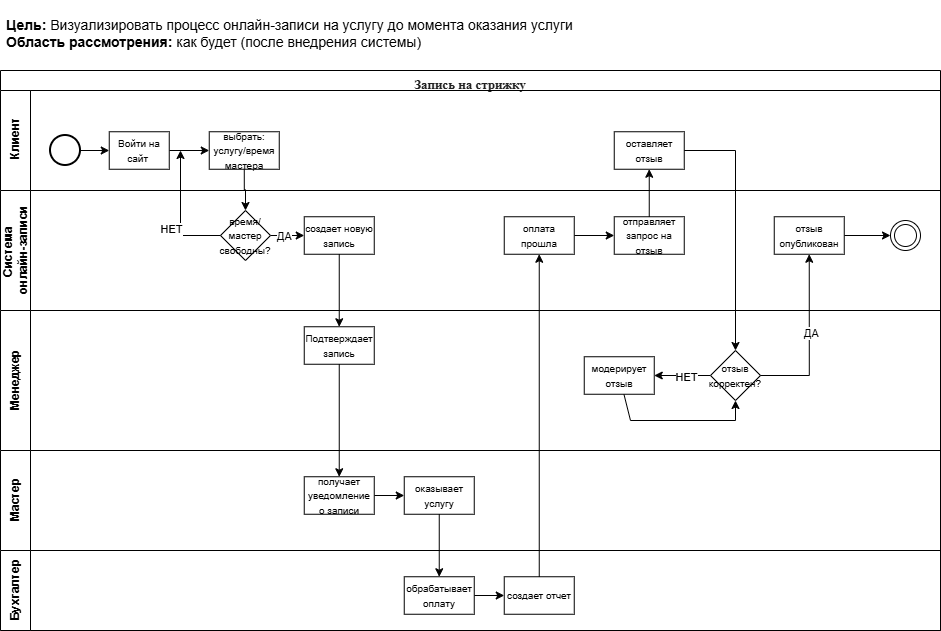

The diagram above was exported from draw.io. Its source (the exported page's mxGraphModel, read from the mxfile embedded in the PNG):
<mxGraphModel dx="1094" dy="1818" grid="1" gridSize="10" guides="1" tooltips="1" connect="1" arrows="1" fold="1" page="1" pageScale="1" pageWidth="827" pageHeight="1169" background="#ffffff" math="0" shadow="0">
  <root>
    <mxCell id="0" />
    <mxCell id="1" parent="0" />
    <mxCell id="tvQvixq8EEm8jb40Zuvr-1" parent="1" style="swimlane;html=1;childLayout=stackLayout;resizeParent=1;resizeParentMax=0;horizontal=1;startSize=20;horizontalStack=0;whiteSpace=wrap;" value="&lt;h3 class=&quot;_1aDvk&quot; style=&quot;box-sizing: border-box; color: rgb(33, 33, 33); margin-top: 24px; margin-bottom: 16px; line-height: 1.25; text-align: start; background-color: rgb(255, 255, 255);&quot;&gt;&lt;font style=&quot;box-sizing: border-box; font-size: 13px;&quot; face=&quot;Times New Roman&quot;&gt;Запись на стрижку&lt;/font&gt;&lt;/h3&gt;" vertex="1">
      <mxGeometry height="560" width="940" x="140" y="60" as="geometry" />
    </mxCell>
    <mxCell id="tvQvixq8EEm8jb40Zuvr-2" parent="tvQvixq8EEm8jb40Zuvr-1" style="swimlane;html=1;startSize=30;horizontal=0;" value="&amp;nbsp;Клиент" vertex="1">
      <mxGeometry height="100" width="940" y="20" as="geometry" />
    </mxCell>
    <mxCell id="tvQvixq8EEm8jb40Zuvr-28" edge="1" parent="tvQvixq8EEm8jb40Zuvr-2" source="tvQvixq8EEm8jb40Zuvr-8" style="edgeStyle=orthogonalEdgeStyle;rounded=0;orthogonalLoop=1;jettySize=auto;html=1;" target="tvQvixq8EEm8jb40Zuvr-9" value="">
      <mxGeometry relative="1" as="geometry" />
    </mxCell>
    <mxCell id="tvQvixq8EEm8jb40Zuvr-8" parent="tvQvixq8EEm8jb40Zuvr-2" style="strokeWidth=2;html=1;shape=mxgraph.flowchart.start_2;whiteSpace=wrap;" value="" vertex="1">
      <mxGeometry height="30" width="30" x="50" y="45" as="geometry" />
    </mxCell>
    <mxCell id="tvQvixq8EEm8jb40Zuvr-29" edge="1" parent="tvQvixq8EEm8jb40Zuvr-2" source="tvQvixq8EEm8jb40Zuvr-9" style="edgeStyle=orthogonalEdgeStyle;rounded=0;orthogonalLoop=1;jettySize=auto;html=1;" target="tvQvixq8EEm8jb40Zuvr-10" value="">
      <mxGeometry relative="1" as="geometry" />
    </mxCell>
    <mxCell id="tvQvixq8EEm8jb40Zuvr-9" parent="tvQvixq8EEm8jb40Zuvr-2" style="whiteSpace=wrap;html=1;fontStyle=1;startSize=20;horizontal=0;rotation=90;" value="&lt;span style=&quot;font-size: 10px; font-weight: 400;&quot;&gt;Войти на сайт&amp;nbsp;&lt;/span&gt;" vertex="1">
      <mxGeometry height="60" width="37.5" x="120" y="30" as="geometry" />
    </mxCell>
    <mxCell id="tvQvixq8EEm8jb40Zuvr-10" parent="tvQvixq8EEm8jb40Zuvr-2" style="whiteSpace=wrap;html=1;fontStyle=1;startSize=20;horizontal=0;rotation=90;" value="&lt;span style=&quot;font-weight: normal;&quot;&gt;&lt;font style=&quot;font-size: 10px;&quot;&gt;выбрать: услугу/время&lt;br&gt;мастера&lt;/font&gt;&lt;/span&gt;" vertex="1">
      <mxGeometry height="70" width="37.5" x="225" y="25" as="geometry" />
    </mxCell>
    <mxCell id="tvQvixq8EEm8jb40Zuvr-19" parent="tvQvixq8EEm8jb40Zuvr-2" style="whiteSpace=wrap;html=1;fontStyle=1;startSize=20;horizontal=0;rotation=90;" value="&lt;span style=&quot;font-size: 10px; font-weight: 400;&quot;&gt;оставляет отзыв&lt;/span&gt;" vertex="1">
      <mxGeometry height="70" width="37.5" x="630" y="25" as="geometry" />
    </mxCell>
    <mxCell id="tvQvixq8EEm8jb40Zuvr-3" parent="tvQvixq8EEm8jb40Zuvr-1" style="swimlane;html=1;startSize=30;horizontal=0;" value="Система&amp;nbsp;&lt;div&gt;онлайн-записи&lt;/div&gt;" vertex="1">
      <mxGeometry height="120" width="940" y="120" as="geometry" />
    </mxCell>
    <mxCell id="tvQvixq8EEm8jb40Zuvr-34" edge="1" parent="tvQvixq8EEm8jb40Zuvr-3" source="tvQvixq8EEm8jb40Zuvr-11" style="edgeStyle=orthogonalEdgeStyle;rounded=0;orthogonalLoop=1;jettySize=auto;html=1;" target="tvQvixq8EEm8jb40Zuvr-12" value="">
      <mxGeometry relative="1" as="geometry" />
    </mxCell>
    <mxCell id="tvQvixq8EEm8jb40Zuvr-35" connectable="0" parent="tvQvixq8EEm8jb40Zuvr-34" style="edgeLabel;html=1;align=center;verticalAlign=middle;resizable=0;points=[];" value="ДА" vertex="1">
      <mxGeometry relative="1" x="-0.433" as="geometry">
        <mxPoint as="offset" />
      </mxGeometry>
    </mxCell>
    <mxCell id="tvQvixq8EEm8jb40Zuvr-11" parent="tvQvixq8EEm8jb40Zuvr-3" style="rhombus;whiteSpace=wrap;html=1;fontStyle=1;startSize=20;horizontal=0;rotation=90;direction=south;align=center;" value="&lt;div&gt;&lt;span style=&quot;font-weight: normal;&quot;&gt;&lt;font style=&quot;font-size: 10px;&quot;&gt;время/мастер свободны?&lt;/font&gt;&lt;/span&gt;&lt;/div&gt;" vertex="1">
      <mxGeometry height="50" width="50" x="220" y="20" as="geometry" />
    </mxCell>
    <mxCell id="tvQvixq8EEm8jb40Zuvr-12" parent="tvQvixq8EEm8jb40Zuvr-3" style="whiteSpace=wrap;html=1;fontStyle=1;startSize=20;horizontal=0;rotation=90;" value="&lt;span style=&quot;font-size: 10px; font-weight: 400;&quot;&gt;создает новую запись&lt;/span&gt;" vertex="1">
      <mxGeometry height="70" width="37.5" x="320" y="10" as="geometry" />
    </mxCell>
    <mxCell id="tvQvixq8EEm8jb40Zuvr-48" edge="1" parent="tvQvixq8EEm8jb40Zuvr-3" source="tvQvixq8EEm8jb40Zuvr-23" style="edgeStyle=orthogonalEdgeStyle;rounded=0;orthogonalLoop=1;jettySize=auto;html=1;" target="tvQvixq8EEm8jb40Zuvr-24" value="">
      <mxGeometry relative="1" as="geometry" />
    </mxCell>
    <mxCell id="tvQvixq8EEm8jb40Zuvr-23" parent="tvQvixq8EEm8jb40Zuvr-3" style="whiteSpace=wrap;html=1;fontStyle=1;startSize=20;horizontal=0;rotation=90;" value="&lt;span style=&quot;font-size: 10px; font-weight: 400;&quot;&gt;оплата прошла&lt;/span&gt;" vertex="1">
      <mxGeometry height="70" width="37.5" x="520" y="10" as="geometry" />
    </mxCell>
    <mxCell id="tvQvixq8EEm8jb40Zuvr-24" parent="tvQvixq8EEm8jb40Zuvr-3" style="whiteSpace=wrap;html=1;fontStyle=1;startSize=20;horizontal=0;rotation=90;" value="&lt;span style=&quot;font-size: 10px; font-weight: 400;&quot;&gt;отправляет запрос на отзыв&lt;/span&gt;" vertex="1">
      <mxGeometry height="70" width="37.5" x="630" y="10" as="geometry" />
    </mxCell>
    <mxCell id="tvQvixq8EEm8jb40Zuvr-62" edge="1" parent="tvQvixq8EEm8jb40Zuvr-3" source="tvQvixq8EEm8jb40Zuvr-26" style="edgeStyle=orthogonalEdgeStyle;rounded=0;orthogonalLoop=1;jettySize=auto;html=1;" target="tvQvixq8EEm8jb40Zuvr-27" value="">
      <mxGeometry relative="1" as="geometry" />
    </mxCell>
    <mxCell id="tvQvixq8EEm8jb40Zuvr-26" parent="tvQvixq8EEm8jb40Zuvr-3" style="whiteSpace=wrap;html=1;fontStyle=1;startSize=20;horizontal=0;rotation=90;" value="&lt;span style=&quot;font-size: 10px; font-weight: 400;&quot;&gt;отзыв опубликован&lt;/span&gt;" vertex="1">
      <mxGeometry height="70" width="37.5" x="790" y="10" as="geometry" />
    </mxCell>
    <mxCell id="tvQvixq8EEm8jb40Zuvr-27" parent="tvQvixq8EEm8jb40Zuvr-3" style="ellipse;shape=doubleEllipse;html=1;dashed=0;whiteSpace=wrap;aspect=fixed;" value="" vertex="1">
      <mxGeometry height="30" width="30" x="890" y="30" as="geometry" />
    </mxCell>
    <mxCell id="tvQvixq8EEm8jb40Zuvr-4" parent="tvQvixq8EEm8jb40Zuvr-1" style="swimlane;html=1;startSize=30;horizontal=0;" value="Менеджер" vertex="1">
      <mxGeometry height="140" width="940" y="240" as="geometry" />
    </mxCell>
    <mxCell id="tvQvixq8EEm8jb40Zuvr-13" parent="tvQvixq8EEm8jb40Zuvr-4" style="whiteSpace=wrap;html=1;fontStyle=1;startSize=20;horizontal=0;rotation=90;" value="&lt;span style=&quot;font-size: 10px; font-weight: 400;&quot;&gt;Подтверждает запись&lt;/span&gt;" vertex="1">
      <mxGeometry height="70" width="37.5" x="320" as="geometry" />
    </mxCell>
    <mxCell id="tvQvixq8EEm8jb40Zuvr-52" edge="1" parent="tvQvixq8EEm8jb40Zuvr-4" source="tvQvixq8EEm8jb40Zuvr-20" style="edgeStyle=orthogonalEdgeStyle;rounded=0;orthogonalLoop=1;jettySize=auto;html=1;" target="tvQvixq8EEm8jb40Zuvr-25" value="">
      <mxGeometry relative="1" as="geometry" />
    </mxCell>
    <mxCell id="tvQvixq8EEm8jb40Zuvr-56" connectable="0" parent="tvQvixq8EEm8jb40Zuvr-52" style="edgeLabel;html=1;align=center;verticalAlign=middle;resizable=0;points=[];" value="НЕТ" vertex="1">
      <mxGeometry relative="1" x="-0.1032" y="1" as="geometry">
        <mxPoint as="offset" />
      </mxGeometry>
    </mxCell>
    <mxCell id="tvQvixq8EEm8jb40Zuvr-20" parent="tvQvixq8EEm8jb40Zuvr-4" style="rhombus;whiteSpace=wrap;html=1;fontStyle=1;startSize=20;horizontal=0;rotation=90;direction=south;align=center;" value="&lt;div&gt;&lt;span style=&quot;font-weight: normal;&quot;&gt;&lt;font style=&quot;font-size: 10px;&quot;&gt;отзыв корректен?&lt;/font&gt;&lt;/span&gt;&lt;/div&gt;" vertex="1">
      <mxGeometry height="50" width="50" x="710" y="40" as="geometry" />
    </mxCell>
    <mxCell id="tvQvixq8EEm8jb40Zuvr-58" edge="1" parent="tvQvixq8EEm8jb40Zuvr-4" source="tvQvixq8EEm8jb40Zuvr-25" style="edgeStyle=orthogonalEdgeStyle;rounded=0;orthogonalLoop=1;jettySize=auto;html=1;entryX=0.5;entryY=0;entryDx=0;entryDy=0;" target="tvQvixq8EEm8jb40Zuvr-20" value="">
      <mxGeometry relative="1" as="geometry">
        <Array as="points">
          <mxPoint x="630" y="110" />
          <mxPoint x="735" y="110" />
        </Array>
        <mxPoint x="618.8333333333335" y="185" as="targetPoint" />
      </mxGeometry>
    </mxCell>
    <mxCell id="tvQvixq8EEm8jb40Zuvr-25" parent="tvQvixq8EEm8jb40Zuvr-4" style="whiteSpace=wrap;html=1;fontStyle=1;startSize=20;horizontal=0;rotation=90;" value="&lt;span style=&quot;font-size: 10px; font-weight: 400;&quot;&gt;модерирует отзыв&lt;/span&gt;" vertex="1">
      <mxGeometry height="70" width="37.5" x="600" y="30" as="geometry" />
    </mxCell>
    <mxCell id="tvQvixq8EEm8jb40Zuvr-6" parent="tvQvixq8EEm8jb40Zuvr-1" style="swimlane;html=1;startSize=30;horizontal=0;" value="Мастер" vertex="1">
      <mxGeometry height="100" width="940" y="380" as="geometry" />
    </mxCell>
    <mxCell id="tvQvixq8EEm8jb40Zuvr-38" edge="1" parent="tvQvixq8EEm8jb40Zuvr-6" source="tvQvixq8EEm8jb40Zuvr-14" style="edgeStyle=orthogonalEdgeStyle;rounded=0;orthogonalLoop=1;jettySize=auto;html=1;" target="tvQvixq8EEm8jb40Zuvr-15" value="">
      <mxGeometry relative="1" as="geometry" />
    </mxCell>
    <mxCell id="tvQvixq8EEm8jb40Zuvr-14" parent="tvQvixq8EEm8jb40Zuvr-6" style="whiteSpace=wrap;html=1;fontStyle=1;startSize=20;horizontal=0;rotation=90;" value="&lt;span style=&quot;font-size: 10px; font-weight: 400;&quot;&gt;получает уведомление о записи&lt;/span&gt;" vertex="1">
      <mxGeometry height="70" width="37.5" x="320" y="10" as="geometry" />
    </mxCell>
    <mxCell id="tvQvixq8EEm8jb40Zuvr-15" parent="tvQvixq8EEm8jb40Zuvr-6" style="whiteSpace=wrap;html=1;fontStyle=1;startSize=20;horizontal=0;rotation=90;" value="&lt;span style=&quot;font-size: 10px; font-weight: 400;&quot;&gt;оказывает услугу&lt;/span&gt;" vertex="1">
      <mxGeometry height="70" width="37.5" x="420" y="10" as="geometry" />
    </mxCell>
    <mxCell id="tvQvixq8EEm8jb40Zuvr-7" parent="tvQvixq8EEm8jb40Zuvr-1" style="swimlane;html=1;startSize=30;horizontal=0;" value="Бухгалтер" vertex="1">
      <mxGeometry height="80" width="940" y="480" as="geometry" />
    </mxCell>
    <mxCell id="tvQvixq8EEm8jb40Zuvr-40" edge="1" parent="tvQvixq8EEm8jb40Zuvr-7" source="tvQvixq8EEm8jb40Zuvr-17" style="edgeStyle=orthogonalEdgeStyle;rounded=0;orthogonalLoop=1;jettySize=auto;html=1;" target="tvQvixq8EEm8jb40Zuvr-22" value="">
      <mxGeometry relative="1" as="geometry" />
    </mxCell>
    <mxCell id="tvQvixq8EEm8jb40Zuvr-17" parent="tvQvixq8EEm8jb40Zuvr-7" style="whiteSpace=wrap;html=1;fontStyle=1;startSize=20;horizontal=0;rotation=90;" value="&lt;span style=&quot;font-size: 10px; font-weight: 400;&quot;&gt;обрабатывает&lt;/span&gt;&lt;div&gt;&lt;span style=&quot;font-size: 10px; font-weight: 400;&quot;&gt;оплату&lt;/span&gt;&lt;/div&gt;" vertex="1">
      <mxGeometry height="70" width="37.5" x="420" y="10" as="geometry" />
    </mxCell>
    <mxCell id="tvQvixq8EEm8jb40Zuvr-22" parent="tvQvixq8EEm8jb40Zuvr-7" style="whiteSpace=wrap;html=1;fontStyle=1;startSize=20;horizontal=0;rotation=90;" value="&lt;span style=&quot;font-size: 10px; font-weight: 400;&quot;&gt;создает отчет&lt;/span&gt;" vertex="1">
      <mxGeometry height="70" width="37.5" x="520" y="10" as="geometry" />
    </mxCell>
    <mxCell id="tvQvixq8EEm8jb40Zuvr-30" edge="1" parent="tvQvixq8EEm8jb40Zuvr-1" source="tvQvixq8EEm8jb40Zuvr-10" style="edgeStyle=orthogonalEdgeStyle;rounded=0;orthogonalLoop=1;jettySize=auto;html=1;" target="tvQvixq8EEm8jb40Zuvr-11" value="">
      <mxGeometry relative="1" as="geometry" />
    </mxCell>
    <mxCell id="tvQvixq8EEm8jb40Zuvr-32" edge="1" parent="tvQvixq8EEm8jb40Zuvr-1" source="tvQvixq8EEm8jb40Zuvr-11" style="edgeStyle=orthogonalEdgeStyle;rounded=0;orthogonalLoop=1;jettySize=auto;html=1;" value="">
      <mxGeometry relative="1" as="geometry">
        <mxPoint x="180" y="80" as="targetPoint" />
      </mxGeometry>
    </mxCell>
    <mxCell id="tvQvixq8EEm8jb40Zuvr-33" connectable="0" parent="tvQvixq8EEm8jb40Zuvr-32" style="edgeLabel;html=1;align=center;verticalAlign=middle;resizable=0;points=[];" value="НЕТ" vertex="1">
      <mxGeometry relative="1" x="-0.2345" y="1" as="geometry">
        <mxPoint x="-9" y="1" as="offset" />
      </mxGeometry>
    </mxCell>
    <mxCell id="tvQvixq8EEm8jb40Zuvr-36" edge="1" parent="tvQvixq8EEm8jb40Zuvr-1" source="tvQvixq8EEm8jb40Zuvr-12" style="edgeStyle=orthogonalEdgeStyle;rounded=0;orthogonalLoop=1;jettySize=auto;html=1;" target="tvQvixq8EEm8jb40Zuvr-13" value="">
      <mxGeometry relative="1" as="geometry" />
    </mxCell>
    <mxCell id="tvQvixq8EEm8jb40Zuvr-37" edge="1" parent="tvQvixq8EEm8jb40Zuvr-1" source="tvQvixq8EEm8jb40Zuvr-13" style="edgeStyle=orthogonalEdgeStyle;rounded=0;orthogonalLoop=1;jettySize=auto;html=1;" target="tvQvixq8EEm8jb40Zuvr-14" value="">
      <mxGeometry relative="1" as="geometry" />
    </mxCell>
    <mxCell id="tvQvixq8EEm8jb40Zuvr-39" edge="1" parent="tvQvixq8EEm8jb40Zuvr-1" source="tvQvixq8EEm8jb40Zuvr-15" style="edgeStyle=orthogonalEdgeStyle;rounded=0;orthogonalLoop=1;jettySize=auto;html=1;" target="tvQvixq8EEm8jb40Zuvr-17" value="">
      <mxGeometry relative="1" as="geometry" />
    </mxCell>
    <mxCell id="tvQvixq8EEm8jb40Zuvr-45" edge="1" parent="tvQvixq8EEm8jb40Zuvr-1" source="tvQvixq8EEm8jb40Zuvr-22" style="edgeStyle=orthogonalEdgeStyle;rounded=0;orthogonalLoop=1;jettySize=auto;html=1;" target="tvQvixq8EEm8jb40Zuvr-23" value="">
      <mxGeometry relative="1" as="geometry">
        <mxPoint x="440" y="400" as="targetPoint" />
      </mxGeometry>
    </mxCell>
    <mxCell id="tvQvixq8EEm8jb40Zuvr-49" edge="1" parent="tvQvixq8EEm8jb40Zuvr-1" source="tvQvixq8EEm8jb40Zuvr-24" style="edgeStyle=orthogonalEdgeStyle;rounded=0;orthogonalLoop=1;jettySize=auto;html=1;" target="tvQvixq8EEm8jb40Zuvr-19" value="">
      <mxGeometry relative="1" as="geometry" />
    </mxCell>
    <mxCell id="tvQvixq8EEm8jb40Zuvr-51" edge="1" parent="tvQvixq8EEm8jb40Zuvr-1" source="tvQvixq8EEm8jb40Zuvr-19" style="edgeStyle=orthogonalEdgeStyle;rounded=0;orthogonalLoop=1;jettySize=auto;html=1;entryX=0.5;entryY=1;entryDx=0;entryDy=0;" target="tvQvixq8EEm8jb40Zuvr-20" value="">
      <mxGeometry relative="1" as="geometry">
        <mxPoint x="706.25" y="80" as="targetPoint" />
      </mxGeometry>
    </mxCell>
    <mxCell id="tvQvixq8EEm8jb40Zuvr-60" edge="1" parent="tvQvixq8EEm8jb40Zuvr-1" source="tvQvixq8EEm8jb40Zuvr-20" style="edgeStyle=orthogonalEdgeStyle;rounded=0;orthogonalLoop=1;jettySize=auto;html=1;entryX=1;entryY=0.5;entryDx=0;entryDy=0;" target="tvQvixq8EEm8jb40Zuvr-26" value="">
      <mxGeometry relative="1" as="geometry">
        <mxPoint x="825" y="325" as="targetPoint" />
      </mxGeometry>
    </mxCell>
    <mxCell id="tvQvixq8EEm8jb40Zuvr-61" connectable="0" parent="tvQvixq8EEm8jb40Zuvr-60" style="edgeLabel;html=1;align=center;verticalAlign=middle;resizable=0;points=[];" value="ДА" vertex="1">
      <mxGeometry relative="1" x="0.0668" y="-2" as="geometry">
        <mxPoint as="offset" />
      </mxGeometry>
    </mxCell>
    <mxCell id="tvQvixq8EEm8jb40Zuvr-63" parent="1" style="text;html=1;whiteSpace=wrap;strokeColor=none;fillColor=none;align=left;verticalAlign=middle;rounded=0;" value="&lt;font style=&quot;font-size: 14px;&quot;&gt;&lt;br&gt;&lt;/font&gt;&lt;div&gt;&lt;font style=&quot;font-size: 14px;&quot;&gt;&lt;b&gt;Цель:&lt;/b&gt; Визуализировать процесс онлайн-записи на услугу до момента оказания услуги&lt;/font&gt;&lt;/div&gt;&lt;div&gt;&lt;font style=&quot;font-size: 14px;&quot;&gt;&lt;b style=&quot;&quot;&gt;Область рассмотрения: &lt;/b&gt;как будет (после внедрения системы)&lt;/font&gt;&lt;/div&gt;" vertex="1">
      <mxGeometry height="30" width="936" x="144" as="geometry" />
    </mxCell>
  </root>
</mxGraphModel>